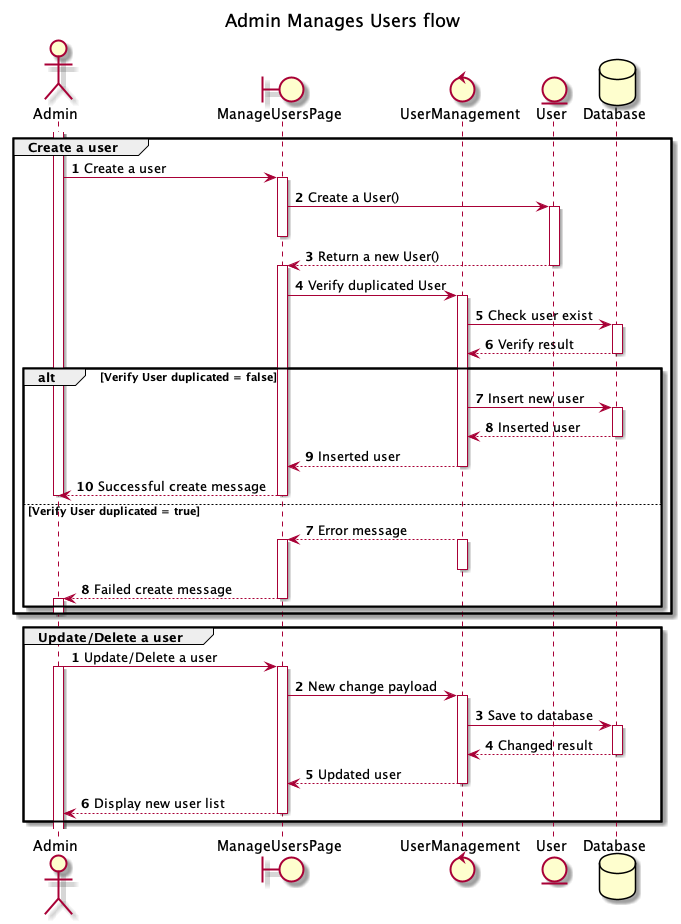

The diagram above was rendered by PlantUML. Its source (embedded in the PNG):
@startuml Manage Users flow

title Admin Manages Users flow

actor Admin
boundary ManageUsersPage
control UserManagement
entity User
database Database

group Create a user
  autonumber
  activate Admin
  Admin -> ManageUsersPage: Create a user
  activate ManageUsersPage
  ManageUsersPage -> User: Create a User()
  activate User
  deactivate ManageUsersPage
  User --> ManageUsersPage: Return a new User()
  deactivate User
  activate ManageUsersPage
  ManageUsersPage -> UserManagement: Verify duplicated User
  activate UserManagement
  UserManagement -> Database: Check user exist
  activate Database
  Database --> UserManagement: Verify result
  deactivate Database

  alt Verify User duplicated = false
    UserManagement -> Database: Insert new user
    activate Database
    Database --> UserManagement: Inserted user
    deactivate Database
    UserManagement --> ManageUsersPage: Inserted user
    deactivate UserManagement
    ManageUsersPage --> Admin: Successful create message
    deactivate ManageUsersPage
    deactivate Admin
  else Verify User duplicated = true
    autonumber 7
    UserManagement --> ManageUsersPage: Error message
    activate UserManagement
    deactivate UserManagement
    activate ManageUsersPage
    ManageUsersPage --> Admin: Failed create message
    deactivate ManageUsersPage
    activate Admin
    deactivate Admin
  end
  deactivate Admin
end

group Update/Delete a user
  autonumber
  Admin -> ManageUsersPage: Update/Delete a user
  activate Admin
  activate ManageUsersPage
  ManageUsersPage -> UserManagement: New change payload
  activate UserManagement
  UserManagement -> Database: Save to database
  activate Database
  Database --> UserManagement: Changed result
  deactivate Database
  UserManagement --> ManageUsersPage: Updated user
  deactivate UserManagement
  ManageUsersPage --> Admin: Display new user list
  deactivate ManageUsersPage
end

@enduml